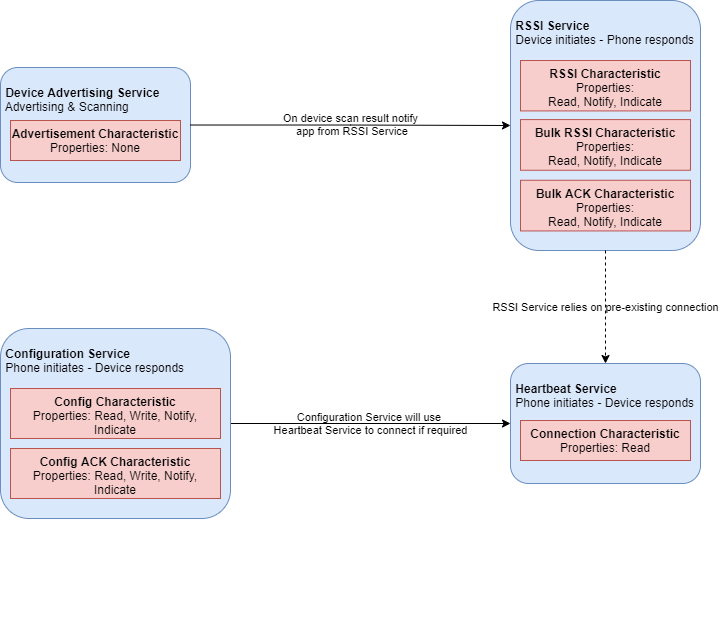

The diagram above was exported from draw.io. Its source (the exported page's mxGraphModel, read from the mxfile embedded in the PNG):
<mxGraphModel dx="777" dy="767" grid="1" gridSize="10" guides="1" tooltips="1" connect="1" arrows="1" fold="1" page="1" pageScale="1" pageWidth="827" pageHeight="1169" math="0" shadow="0">
  <root>
    <mxCell id="0" />
    <mxCell id="1" parent="0" />
    <mxCell id="fvPHV-p51tJQPRo1Wp_2-17" value="" style="group" parent="1" vertex="1" connectable="0">
      <mxGeometry x="30" y="30" width="720" height="630" as="geometry" />
    </mxCell>
    <mxCell id="fvPHV-p51tJQPRo1Wp_2-35" value="" style="rounded=0;whiteSpace=wrap;html=1;shadow=0;glass=0;sketch=0;align=left;strokeColor=none;" parent="fvPHV-p51tJQPRo1Wp_2-17" vertex="1">
      <mxGeometry width="720" height="530" as="geometry" />
    </mxCell>
    <mxCell id="fvPHV-p51tJQPRo1Wp_2-2" value="&lt;p style=&quot;line-height: 120%&quot;&gt;&amp;nbsp;Device Advertising Service&lt;br&gt;&lt;span style=&quot;font-weight: normal&quot;&gt;&amp;nbsp;Advertising &amp;amp; Scanning&lt;/span&gt;&lt;/p&gt;" style="rounded=1;whiteSpace=wrap;html=1;align=left;labelPosition=center;verticalLabelPosition=middle;verticalAlign=top;fillColor=#dae8fc;strokeColor=#6c8ebf;shadow=0;sketch=0;glass=0;fontStyle=1" parent="fvPHV-p51tJQPRo1Wp_2-17" vertex="1">
      <mxGeometry y="67" width="190" height="115" as="geometry" />
    </mxCell>
    <mxCell id="fvPHV-p51tJQPRo1Wp_2-15" value="&lt;b&gt;Advertisement Characteristic&lt;/b&gt;&lt;br&gt;Properties: None" style="rounded=0;whiteSpace=wrap;html=1;shadow=0;glass=0;sketch=0;align=center;fillColor=#f8cecc;strokeColor=#b85450;verticalAlign=top;" parent="fvPHV-p51tJQPRo1Wp_2-17" vertex="1">
      <mxGeometry x="10" y="120" width="170" height="40" as="geometry" />
    </mxCell>
    <mxCell id="fvPHV-p51tJQPRo1Wp_2-28" value="&#10;&#10;&lt;span style=&quot;color: rgb(0, 0, 0); font-family: helvetica; font-size: 11px; font-style: normal; font-weight: 400; letter-spacing: normal; text-align: center; text-indent: 0px; text-transform: none; word-spacing: 0px; display: inline; float: none;&quot;&gt;Configuration Service will use&lt;span&gt;&amp;nbsp;&lt;/span&gt;&lt;/span&gt;&lt;br style=&quot;color: rgb(0, 0, 0); font-family: helvetica; font-size: 11px; font-style: normal; font-weight: 400; letter-spacing: normal; text-align: center; text-indent: 0px; text-transform: none; word-spacing: 0px;&quot;&gt;&lt;span style=&quot;color: rgb(0, 0, 0); font-family: helvetica; font-size: 11px; font-style: normal; font-weight: 400; letter-spacing: normal; text-align: center; text-indent: 0px; text-transform: none; word-spacing: 0px; display: inline; float: none;&quot;&gt;Heartbeat Service to connect if required&lt;/span&gt;&#10;&#10;" style="edgeStyle=orthogonalEdgeStyle;rounded=1;jumpStyle=none;orthogonalLoop=1;jettySize=auto;html=1;exitX=1;exitY=0.5;exitDx=0;exitDy=0;entryX=0;entryY=0.5;entryDx=0;entryDy=0;strokeColor=#000000;labelBackgroundColor=none;" parent="fvPHV-p51tJQPRo1Wp_2-17" source="fvPHV-p51tJQPRo1Wp_2-8" target="fvPHV-p51tJQPRo1Wp_2-5" edge="1">
      <mxGeometry relative="1" as="geometry" />
    </mxCell>
    <mxCell id="fvPHV-p51tJQPRo1Wp_2-25" value="" style="group;" parent="fvPHV-p51tJQPRo1Wp_2-17" vertex="1" connectable="0">
      <mxGeometry y="328" width="230" height="270" as="geometry" />
    </mxCell>
    <mxCell id="fvPHV-p51tJQPRo1Wp_2-8" value="&lt;p style=&quot;line-height: 120%&quot;&gt;&amp;nbsp;Configuration Service&lt;br&gt;&lt;span style=&quot;font-weight: normal&quot;&gt;&amp;nbsp;Phone initiates - Device responds&lt;/span&gt;&lt;/p&gt;" style="rounded=1;whiteSpace=wrap;html=1;align=left;labelPosition=center;verticalLabelPosition=middle;verticalAlign=top;fillColor=#dae8fc;strokeColor=#6c8ebf;shadow=0;sketch=0;glass=0;fontStyle=1" parent="fvPHV-p51tJQPRo1Wp_2-25" vertex="1">
      <mxGeometry width="230" height="190" as="geometry" />
    </mxCell>
    <mxCell id="fvPHV-p51tJQPRo1Wp_2-21" value="&lt;b&gt;Config Characteristic&lt;br&gt;&lt;/b&gt;Properties: Read, Write, Notify, Indicate" style="rounded=0;whiteSpace=wrap;html=1;shadow=0;glass=0;sketch=0;align=center;fillColor=#f8cecc;strokeColor=#b85450;verticalAlign=top;" parent="fvPHV-p51tJQPRo1Wp_2-25" vertex="1">
      <mxGeometry x="10" y="60" width="210" height="50" as="geometry" />
    </mxCell>
    <mxCell id="_6p6DQEgOQqsQYAPvEWf-4" value="&lt;b&gt;Config ACK Characteristic&lt;br&gt;&lt;/b&gt;Properties: Read, Write, Notify, Indicate" style="rounded=0;whiteSpace=wrap;html=1;shadow=0;glass=0;sketch=0;align=center;fillColor=#f8cecc;strokeColor=#b85450;verticalAlign=top;" vertex="1" parent="fvPHV-p51tJQPRo1Wp_2-25">
      <mxGeometry x="10" y="120" width="210" height="50" as="geometry" />
    </mxCell>
    <mxCell id="fvPHV-p51tJQPRo1Wp_2-5" value="&lt;p style=&quot;line-height: 120%&quot;&gt;&amp;nbsp;Heartbeat Service&lt;br&gt;&amp;nbsp;&lt;span style=&quot;font-weight: normal&quot;&gt;Phone initiates - Device responds&lt;/span&gt;&lt;/p&gt;" style="rounded=1;whiteSpace=wrap;html=1;align=left;labelPosition=center;verticalLabelPosition=middle;verticalAlign=top;fillColor=#dae8fc;strokeColor=#6c8ebf;shadow=0;sketch=0;glass=0;fontStyle=1" parent="fvPHV-p51tJQPRo1Wp_2-17" vertex="1">
      <mxGeometry x="510" y="363" width="190" height="120" as="geometry" />
    </mxCell>
    <mxCell id="_6p6DQEgOQqsQYAPvEWf-1" style="edgeStyle=orthogonalEdgeStyle;rounded=0;orthogonalLoop=1;jettySize=auto;html=1;exitX=0.5;exitY=1;exitDx=0;exitDy=0;" edge="1" parent="fvPHV-p51tJQPRo1Wp_2-17" source="fvPHV-p51tJQPRo1Wp_2-5" target="fvPHV-p51tJQPRo1Wp_2-5">
      <mxGeometry relative="1" as="geometry" />
    </mxCell>
    <mxCell id="fvPHV-p51tJQPRo1Wp_2-11" value="&lt;b&gt;Connection Characteristic&lt;br&gt;&lt;div&gt;&lt;span style=&quot;font-weight: normal&quot;&gt;Properties: Read&lt;/span&gt;&lt;/div&gt;&lt;/b&gt;" style="rounded=0;whiteSpace=wrap;html=1;shadow=0;glass=0;sketch=0;align=center;fillColor=#f8cecc;strokeColor=#b85450;verticalAlign=top;" parent="fvPHV-p51tJQPRo1Wp_2-17" vertex="1">
      <mxGeometry x="520" y="420" width="170" height="40" as="geometry" />
    </mxCell>
    <mxCell id="fvPHV-p51tJQPRo1Wp_2-18" value="" style="group" parent="1" vertex="1" connectable="0">
      <mxGeometry x="540" y="30" width="190" height="260" as="geometry" />
    </mxCell>
    <mxCell id="fvPHV-p51tJQPRo1Wp_2-3" value="&lt;p style=&quot;line-height: 120%&quot;&gt;&amp;nbsp;RSSI Service&lt;br&gt;&lt;span style=&quot;font-weight: normal&quot;&gt;&amp;nbsp;Device initiates - Phone responds&lt;/span&gt;&lt;/p&gt;" style="rounded=1;whiteSpace=wrap;html=1;align=left;labelPosition=center;verticalLabelPosition=middle;verticalAlign=top;fillColor=#dae8fc;strokeColor=#6c8ebf;shadow=0;sketch=0;glass=0;fontStyle=1" parent="fvPHV-p51tJQPRo1Wp_2-18" vertex="1">
      <mxGeometry width="190" height="250" as="geometry" />
    </mxCell>
    <mxCell id="fvPHV-p51tJQPRo1Wp_2-14" value="&lt;b&gt;RSSI Characteristic&lt;br&gt;&lt;div&gt;&lt;span style=&quot;font-weight: normal&quot;&gt;Properties:&lt;br&gt;Read, Notify, Indicate&lt;/span&gt;&lt;/div&gt;&lt;/b&gt;" style="rounded=0;whiteSpace=wrap;html=1;shadow=0;glass=0;sketch=0;align=center;fillColor=#f8cecc;strokeColor=#b85450;verticalAlign=top;" parent="fvPHV-p51tJQPRo1Wp_2-18" vertex="1">
      <mxGeometry x="10" y="59.99933333333334" width="170" height="50.42266666666667" as="geometry" />
    </mxCell>
    <mxCell id="_6p6DQEgOQqsQYAPvEWf-3" value="&lt;b&gt;Bulk ACK Characteristic&lt;br&gt;&lt;div&gt;&lt;span style=&quot;font-weight: normal&quot;&gt;Properties:&lt;br&gt;Read, Notify, Indicate&lt;/span&gt;&lt;/div&gt;&lt;/b&gt;" style="rounded=0;whiteSpace=wrap;html=1;shadow=0;glass=0;sketch=0;align=center;fillColor=#f8cecc;strokeColor=#b85450;verticalAlign=top;" vertex="1" parent="fvPHV-p51tJQPRo1Wp_2-18">
      <mxGeometry x="10" y="179.75533333333337" width="170" height="50.665333333333336" as="geometry" />
    </mxCell>
    <mxCell id="_6p6DQEgOQqsQYAPvEWf-2" value="&lt;b&gt;Bulk RSSI Characteristic&lt;br&gt;&lt;div&gt;&lt;span style=&quot;font-weight: normal&quot;&gt;Properties:&lt;br&gt;Read, Notify, Indicate&lt;/span&gt;&lt;/div&gt;&lt;/b&gt;" style="rounded=0;whiteSpace=wrap;html=1;shadow=0;glass=0;sketch=0;align=center;fillColor=#f8cecc;strokeColor=#b85450;verticalAlign=top;" vertex="1" parent="fvPHV-p51tJQPRo1Wp_2-18">
      <mxGeometry x="10" y="119.08866666666668" width="170" height="50.665333333333336" as="geometry" />
    </mxCell>
    <mxCell id="fvPHV-p51tJQPRo1Wp_2-31" value="&#10;&#10;&lt;span style=&quot;color: rgb(0, 0, 0); font-family: helvetica; font-size: 11px; font-style: normal; font-weight: 400; letter-spacing: normal; text-align: center; text-indent: 0px; text-transform: none; word-spacing: 0px; display: inline; float: none;&quot;&gt;RSSI Service relies on pre-existing connection&lt;/span&gt;&#10;&#10;" style="edgeStyle=orthogonalEdgeStyle;rounded=1;jumpStyle=none;orthogonalLoop=1;jettySize=auto;html=1;exitX=0.5;exitY=1;exitDx=0;exitDy=0;entryX=0.5;entryY=0;entryDx=0;entryDy=0;strokeColor=#000000;dashed=1;verticalAlign=middle;labelBackgroundColor=none;" parent="1" source="fvPHV-p51tJQPRo1Wp_2-3" target="fvPHV-p51tJQPRo1Wp_2-5" edge="1">
      <mxGeometry relative="1" as="geometry" />
    </mxCell>
    <mxCell id="fvPHV-p51tJQPRo1Wp_2-4" value="On device scan result notify&lt;br&gt;&amp;nbsp;app from RSSI Service" style="edgeStyle=orthogonalEdgeStyle;rounded=0;orthogonalLoop=1;jettySize=auto;html=1;entryX=0;entryY=0.5;entryDx=0;entryDy=0;labelBackgroundColor=none;" parent="1" source="fvPHV-p51tJQPRo1Wp_2-2" target="fvPHV-p51tJQPRo1Wp_2-3" edge="1">
      <mxGeometry relative="1" as="geometry" />
    </mxCell>
  </root>
</mxGraphModel>